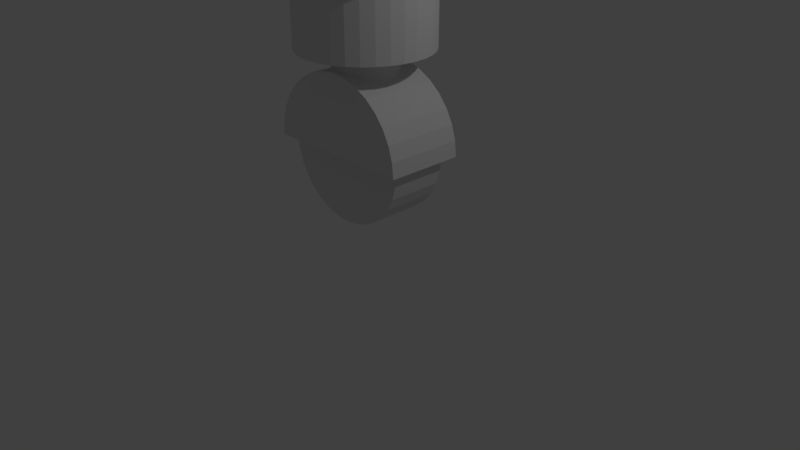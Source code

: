 # Source: BedWheels.blend  (saved by Blender 2.79.0; exported with 4.5.12 LTS)
import bpy
from mathutils import Matrix  # noqa: F401  (used for matrix-valued properties, if any)

bpy.ops.wm.read_factory_settings(use_empty=True)
scene = bpy.context.scene
scene.name = 'Scene'

# ---- collections
col_collection_1 = bpy.data.collections.new('Collection 1'); scene.collection.children.link(col_collection_1)

# ---- world
world_world = bpy.data.worlds.new('World'); scene.world = world_world
world_world.color = (0.05088, 0.05088, 0.05088)
world_world.use_sun_shadow = False
world_world.sun_shadow_jitter_overblur = 0.0
world_world.cycles.sampling_method = 'MANUAL'

# ---- cameras
cam_camera = bpy.data.cameras.new('Camera')
cam_camera.clip_end = 100.0
cam_camera.lens = 35.0
cam_camera.sensor_width = 32.0
cam_camera.sensor_height = 18.0
cam_camera.ortho_scale = 7.314
cam_camera.dof.focus_distance = 0.0
cam_camera.dof.aperture_fstop = 128.0

# ---- lights
light_lamp = bpy.data.lights.new('Lamp', 'POINT')
light_lamp.transmission_factor = 0.0
light_lamp.cutoff_distance = 30.0
light_lamp.energy = 100.0
light_lamp.shadow_buffer_clip_start = 1.001
light_lamp.shadow_soft_size = 0.1
light_lamp.shadow_maximum_resolution = 0.006
light_lamp.use_absolute_resolution = True

# ---- meshes
me_cylinder = bpy.data.meshes.new('Cylinder')
me_cylinder.from_pydata([(0.0, 1.0, -1.0), (0.0, 1.0, 1.0), (0.1951, 0.9808, -1.0), (0.1951, 0.9808, 1.0), (0.3827, 0.9239, -1.0), (0.3827, 0.9239, 1.0), (0.5556, 0.8315, -1.0), (0.5556, 0.8315, 1.0), (0.7071, 0.7071, -1.0), (0.7071, 0.7071, 1.0), (0.8315, 0.5556, -1.0), (0.8315, 0.5556, 1.0), (0.9239, 0.3827, -1.0), (0.9239, 0.3827, 1.0), (0.9808, 0.1951, -1.0), (0.9808, 0.1951, 1.0), (1.0, 7.55e-08, -1.0), (1.0, 7.55e-08, 1.0), (0.9808, -0.1951, -1.0), (0.9808, -0.1951, 1.0), (0.9239, -0.3827, -1.0), (0.9239, -0.3827, 1.0), (0.8315, -0.5556, -1.0), (0.8315, -0.5556, 1.0), (0.7071, -0.7071, -1.0), (0.7071, -0.7071, 1.0), (0.5556, -0.8315, -1.0), (0.5556, -0.8315, 1.0), (0.3827, -0.9239, -1.0), (0.3827, -0.9239, 1.0), (0.1951, -0.9808, -1.0), (0.1951, -0.9808, 1.0), (-3.258e-07, -1.0, -1.0), (-3.258e-07, -1.0, 1.0), (-0.1951, -0.9808, -1.0), (-0.1951, -0.9808, 1.0), (-0.3827, -0.9239, -1.0), (-0.3827, -0.9239, 1.0), (-0.5556, -0.8315, -1.0), (-0.5556, -0.8315, 1.0), (-0.7071, -0.7071, -1.0), (-0.7071, -0.7071, 1.0), (-0.8315, -0.5556, -1.0), (-0.8315, -0.5556, 1.0), (-0.9239, -0.3827, -1.0), (-0.9239, -0.3827, 1.0), (-0.9808, -0.1951, -1.0), (-0.9808, -0.1951, 1.0), (-1.0, 9.656e-07, -1.0), (-1.0, 9.656e-07, 1.0), (-0.9808, 0.1951, -1.0), (-0.9808, 0.1951, 1.0), (-0.9239, 0.3827, -1.0), (-0.9239, 0.3827, 1.0), (-0.8315, 0.5556, -1.0), (-0.8315, 0.5556, 1.0), (-0.7071, 0.7071, -1.0), (-0.7071, 0.7071, 1.0), (-0.5556, 0.8315, -1.0), (-0.5556, 0.8315, 1.0), (-0.3827, 0.9239, -1.0), (-0.3827, 0.9239, 1.0), (-0.1951, 0.9808, -1.0), (-0.1951, 0.9808, 1.0), (1.913e-08, 0.8389, -1.0), (0.1637, 0.8228, -1.0), (0.321, 0.775, -1.0), (0.4661, 0.6975, -1.0), (0.5932, 0.5932, -1.0), (0.6975, 0.4661, -1.0), (0.775, 0.321, -1.0), (0.8228, 0.1637, -1.0), (0.8389, 1.093e-07, -1.0), (0.8228, -0.1637, -1.0), (0.775, -0.321, -1.0), (0.6975, -0.4661, -1.0), (0.5932, -0.5932, -1.0), (0.4661, -0.6975, -1.0), (0.321, -0.775, -1.0), (0.1637, -0.8228, -1.0), (-2.542e-07, -0.8389, -1.0), (-0.1637, -0.8228, -1.0), (-0.321, -0.775, -1.0), (-0.4661, -0.6975, -1.0), (-0.5932, -0.5932, -1.0), (-0.6975, -0.4661, -1.0), (-0.775, -0.321, -1.0), (-0.8228, -0.1637, -1.0), (-0.8389, 8.559e-07, -1.0), (-0.8228, 0.1637, -1.0), (-0.775, 0.321, -1.0), (-0.6975, 0.4661, -1.0), (-0.5932, 0.5932, -1.0), (-0.4661, 0.6975, -1.0), (-0.321, 0.775, -1.0), (-0.1637, 0.8228, -1.0), (6.525e-08, 0.8389, -2.234), (0.1637, 0.8228, -2.234), (0.321, 0.775, -2.234), (0.4661, 0.6975, -2.234), (0.5932, 0.5932, -2.234), (0.6975, 0.4661, -2.234), (0.775, 0.321, -2.234), (0.8228, 0.1637, -2.234), (0.8389, 1.093e-07, -2.234), (0.8228, -0.1637, -2.234), (0.775, -0.321, -2.234), (0.6975, -0.4661, -2.234), (0.5932, -0.5932, -2.234), (0.4661, -0.6975, -2.234), (0.321, -0.775, -2.234), (0.1637, -0.8228, -2.234), (-2.081e-07, -0.8389, -2.234), (-0.1637, -0.8228, -2.234), (-0.321, -0.775, -2.234), (-0.4661, -0.6975, -2.234), (-0.5932, -0.5932, -2.234), (-0.6975, -0.4661, -2.234), (-0.775, -0.321, -2.234), (-0.8228, -0.1637, -2.234), (-0.8389, 8.559e-07, -2.234), (-0.8228, 0.1637, -2.234), (-0.775, 0.321, -2.234), (-0.6975, 0.4661, -2.234), (-0.5932, 0.5932, -2.234), (-0.4661, 0.6975, -2.234), (-0.321, 0.775, -2.234), (-0.1637, 0.8228, -2.234), (1.187e-07, 0.4106, -2.243), (0.0801, 0.4027, -2.243), (0.1571, 0.3793, -2.243), (0.2281, 0.3414, -2.243), (0.2903, 0.2903, -2.243), (0.3414, 0.2281, -2.243), (0.3793, 0.1571, -2.243), (0.4027, 0.0801, -2.243), (0.4106, 2.179e-07, -2.243), (0.4027, -0.08009, -2.243), (0.3793, -0.1571, -2.243), (0.3414, -0.2281, -2.243), (0.2903, -0.2903, -2.243), (0.2281, -0.3414, -2.243), (0.1571, -0.3793, -2.243), (0.0801, -0.4027, -2.243), (-1.506e-08, -0.4106, -2.243), (-0.0801, -0.4027, -2.243), (-0.1571, -0.3793, -2.243), (-0.2281, -0.3414, -2.243), (-0.2903, -0.2903, -2.243), (-0.3414, -0.2281, -2.243), (-0.3793, -0.1571, -2.243), (-0.4027, -0.08009, -2.243), (-0.4106, 5.834e-07, -2.243), (-0.4027, 0.0801, -2.243), (-0.3793, 0.1571, -2.243), (-0.3414, 0.2281, -2.243), (-0.2903, 0.2903, -2.243), (-0.2281, 0.3414, -2.243), (-0.1571, 0.3793, -2.243), (-0.08009, 0.4027, -2.243), (1.252e-07, 0.4106, -2.667), (0.0801, 0.4027, -2.667), (0.1571, 0.3793, -2.667), (0.2281, 0.3414, -2.667), (0.2903, 0.2903, -2.667), (0.3414, 0.2281, -2.667), (0.3793, 0.1571, -2.667), (0.4027, 0.0801, -2.667), (0.4106, 2.179e-07, -2.667), (0.4027, -0.08009, -2.667), (0.3793, -0.1571, -2.667), (0.3414, -0.2281, -2.667), (0.2903, -0.2903, -2.667), (0.2281, -0.3414, -2.667), (0.1571, -0.3793, -2.667), (0.0801, -0.4027, -2.667), (-8.55e-09, -0.4106, -2.667), (-0.0801, -0.4027, -2.667), (-0.1571, -0.3793, -2.667), (-0.2281, -0.3414, -2.667), (-0.2903, -0.2903, -2.667), (-0.3414, -0.2281, -2.667), (-0.3793, -0.1571, -2.667), (-0.4027, -0.08009, -2.667), (-0.4106, 5.834e-07, -2.667), (-0.4027, 0.0801, -2.667), (-0.3793, 0.1571, -2.667), (-0.3414, 0.2281, -2.667), (-0.2903, 0.2903, -2.667), (-0.2281, 0.3414, -2.667), (-0.1571, 0.3793, -2.667), (-0.08009, 0.4027, -2.667), (-1.0, -0.5, -3.819), (-1.0, 0.5, -3.819), (1.0, -0.5, -3.819), (1.0, 0.5, -3.819), (0.9808, -0.5, -3.562), (0.9808, 0.5, -3.562), (0.9239, -0.5, -3.316), (0.9239, 0.5, -3.316), (0.8315, -0.5, -3.088), (0.8315, 0.5, -3.088), (0.7071, -0.5, -2.889), (0.7071, 0.5, -2.889), (0.5556, -0.5, -2.725), (0.5556, 0.5, -2.725), (0.3827, -0.5, -2.603), (0.3827, 0.5, -2.603), (0.1951, -0.5, -2.529), (0.1951, 0.5, -2.529), (-9.437e-07, -0.5, -2.503), (-9.875e-07, 0.5, -2.503), (-0.1951, -0.5, -2.529), (-0.1951, 0.5, -2.529), (-0.3827, -0.5, -2.603), (-0.3827, 0.5, -2.603), (-0.5556, -0.5, -2.725), (-0.5556, 0.5, -2.725), (-0.7071, -0.5, -2.889), (-0.7071, 0.5, -2.889), (-0.8315, -0.5, -3.088), (-0.8315, 0.5, -3.088), (-0.9239, -0.5, -3.316), (-0.9239, 0.5, -3.316), (-0.9808, -0.5, -3.562), (-0.9808, 0.5, -3.562), (0.8975, 0.359, -3.82), (0.8975, -0.359, -3.82), (0.8803, 0.359, -4.051), (0.8803, -0.359, -4.051), (0.8292, 0.359, -4.272), (0.8292, -0.359, -4.272), (0.7463, 0.359, -4.476), (0.7463, -0.359, -4.476), (0.6347, 0.359, -4.655), (0.6347, -0.359, -4.655), (0.4986, 0.359, -4.802), (0.4986, -0.359, -4.802), (0.3435, 0.359, -4.911), (0.3435, -0.359, -4.911), (0.1751, 0.359, -4.978), (0.1751, -0.359, -4.978), (-2.925e-07, 0.359, -5.001), (-2.925e-07, -0.359, -5.001), (-0.1751, 0.359, -4.978), (-0.1751, -0.359, -4.978), (-0.3435, 0.359, -4.911), (-0.3435, -0.359, -4.911), (-0.4986, 0.359, -4.802), (-0.4986, -0.359, -4.802), (-0.6347, 0.359, -4.655), (-0.6347, -0.359, -4.655), (-0.7463, 0.359, -4.476), (-0.7463, -0.359, -4.476), (-0.8292, 0.359, -4.272), (-0.8292, -0.359, -4.272), (-0.8803, 0.359, -4.051), (-0.8803, -0.359, -4.051), (-0.8975, 0.359, -3.82), (-0.8975, -0.359, -3.82)], [], [(0, 1, 3, 2), (2, 3, 5, 4), (4, 5, 7, 6), (6, 7, 9, 8), (8, 9, 11, 10), (10, 11, 13, 12), (12, 13, 15, 14), (14, 15, 17, 16), (16, 17, 19, 18), (18, 19, 21, 20), (20, 21, 23, 22), (22, 23, 25, 24), (24, 25, 27, 26), (26, 27, 29, 28), (28, 29, 31, 30), (30, 31, 33, 32), (32, 33, 35, 34), (34, 35, 37, 36), (36, 37, 39, 38), (38, 39, 41, 40), (40, 41, 43, 42), (42, 43, 45, 44), (44, 45, 47, 46), (46, 47, 49, 48), (48, 49, 51, 50), (50, 51, 53, 52), (52, 53, 55, 54), (54, 55, 57, 56), (56, 57, 59, 58), (58, 59, 61, 60), (3, 1, 63, 61, 59, 57, 55, 53, 51, 49, 47, 45, 43, 41, 39, 37, 35, 33, 31, 29, 27, 25, 23, 21, 19, 17, 15, 13, 11, 9, 7, 5), (60, 61, 63, 62), (62, 63, 1, 0), (8, 10, 69, 68), (75, 76, 108, 107), (26, 28, 78, 77), (44, 46, 87, 86), (0, 2, 65, 64), (62, 0, 64, 95), (18, 20, 74, 73), (36, 38, 83, 82), (54, 56, 92, 91), (10, 12, 70, 69), (28, 30, 79, 78), (46, 48, 88, 87), (2, 4, 66, 65), (20, 22, 75, 74), (38, 40, 84, 83), (56, 58, 93, 92), (12, 14, 71, 70), (30, 32, 80, 79), (48, 50, 89, 88), (4, 6, 67, 66), (22, 24, 76, 75), (40, 42, 85, 84), (58, 60, 94, 93), (14, 16, 72, 71), (32, 34, 81, 80), (50, 52, 90, 89), (6, 8, 68, 67), (24, 26, 77, 76), (42, 44, 86, 85), (60, 62, 95, 94), (16, 18, 73, 72), (34, 36, 82, 81), (52, 54, 91, 90), (110, 111, 143, 142), (89, 90, 122, 121), (76, 77, 109, 108), (90, 91, 123, 122), (77, 78, 110, 109), (64, 65, 97, 96), (91, 92, 124, 123), (78, 79, 111, 110), (65, 66, 98, 97), (92, 93, 125, 124), (79, 80, 112, 111), (66, 67, 99, 98), (93, 94, 126, 125), (80, 81, 113, 112), (67, 68, 100, 99), (94, 95, 127, 126), (81, 82, 114, 113), (68, 69, 101, 100), (95, 64, 96, 127), (82, 83, 115, 114), (69, 70, 102, 101), (83, 84, 116, 115), (70, 71, 103, 102), (84, 85, 117, 116), (71, 72, 104, 103), (85, 86, 118, 117), (72, 73, 105, 104), (86, 87, 119, 118), (73, 74, 106, 105), (87, 88, 120, 119), (74, 75, 107, 106), (88, 89, 121, 120), (145, 146, 178, 177), (97, 98, 130, 129), (124, 125, 157, 156), (111, 112, 144, 143), (98, 99, 131, 130), (125, 126, 158, 157), (112, 113, 145, 144), (99, 100, 132, 131), (126, 127, 159, 158), (113, 114, 146, 145), (100, 101, 133, 132), (127, 96, 128, 159), (114, 115, 147, 146), (101, 102, 134, 133), (115, 116, 148, 147), (102, 103, 135, 134), (116, 117, 149, 148), (103, 104, 136, 135), (117, 118, 150, 149), (104, 105, 137, 136), (118, 119, 151, 150), (105, 106, 138, 137), (119, 120, 152, 151), (106, 107, 139, 138), (120, 121, 153, 152), (107, 108, 140, 139), (121, 122, 154, 153), (108, 109, 141, 140), (122, 123, 155, 154), (109, 110, 142, 141), (96, 97, 129, 128), (123, 124, 156, 155), (160, 161, 162, 163, 164, 165, 166, 167, 168, 169, 170, 171, 172, 173, 174, 175, 176, 177, 178, 179, 180, 181, 182, 183, 184, 185, 186, 187, 188, 189, 190, 191), (132, 133, 165, 164), (159, 128, 160, 191), (146, 147, 179, 178), (133, 134, 166, 165), (147, 148, 180, 179), (134, 135, 167, 166), (148, 149, 181, 180), (135, 136, 168, 167), (149, 150, 182, 181), (136, 137, 169, 168), (150, 151, 183, 182), (137, 138, 170, 169), (151, 152, 184, 183), (138, 139, 171, 170), (152, 153, 185, 184), (139, 140, 172, 171), (153, 154, 186, 185), (140, 141, 173, 172), (154, 155, 187, 186), (141, 142, 174, 173), (128, 129, 161, 160), (155, 156, 188, 187), (142, 143, 175, 174), (129, 130, 162, 161), (156, 157, 189, 188), (143, 144, 176, 175), (130, 131, 163, 162), (157, 158, 190, 189), (144, 145, 177, 176), (131, 132, 164, 163), (158, 159, 191, 190), (192, 193, 195, 194), (192, 194, 196, 198, 200, 202, 204, 206, 208, 210, 212, 214, 216, 218, 220, 222, 224), (195, 193, 225, 223, 221, 219, 217, 215, 213, 211, 209, 207, 205, 203, 201, 199, 197), (194, 195, 197, 196), (196, 197, 199, 198), (198, 199, 201, 200), (200, 201, 203, 202), (202, 203, 205, 204), (204, 205, 207, 206), (206, 207, 209, 208), (208, 209, 211, 210), (210, 211, 213, 212), (212, 213, 215, 214), (214, 215, 217, 216), (216, 217, 219, 218), (218, 219, 221, 220), (220, 221, 223, 222), (222, 223, 225, 224), (224, 225, 193, 192), (226, 227, 229, 228), (228, 229, 231, 230), (230, 231, 233, 232), (232, 233, 235, 234), (234, 235, 237, 236), (236, 237, 239, 238), (238, 239, 241, 240), (240, 241, 243, 242), (242, 243, 245, 244), (244, 245, 247, 246), (246, 247, 249, 248), (248, 249, 251, 250), (250, 251, 253, 252), (252, 253, 255, 254), (254, 255, 257, 256), (256, 257, 259, 258), (226, 228, 230, 232, 234, 236, 238, 240, 242, 244, 246, 248, 250, 252, 254, 256, 258), (229, 227, 259, 257, 255, 253, 251, 249, 247, 245, 243, 241, 239, 237, 235, 233, 231), (226, 258, 259, 227)])
me_cylinder.use_remesh_preserve_volume = False
me_cylinder.use_remesh_preserve_attributes = False
me_cylinder.use_mirror_vertex_groups = False
me_cylinder.update()

# ---- objects
ob_cylinder = bpy.data.objects.new('Cylinder', me_cylinder)
ob_lamp = bpy.data.objects.new('Lamp', light_lamp)
ob_camera = bpy.data.objects.new('Camera', cam_camera)

# ---- transforms, parenting, visibility, modifiers, constraints
ob_cylinder.location = (0.0, 0.0, 4.397)
ob_cylinder.scale = (1.0, 1.0, 0.76)
ob_cylinder.lineart.crease_threshold = 0.0
ob_lamp.location = (4.076, 1.005, 5.904)
ob_lamp.rotation_euler = (0.6503, 0.05522, 1.866)
ob_lamp.lock_rotations_4d = False
ob_lamp.empty_display_type = 'ARROWS'
ob_lamp.color = (0.0, 0.0, 0.0, 0.0)
ob_lamp.lineart.crease_threshold = 0.0
ob_camera.location = (7.481, -6.508, 5.344)
ob_camera.rotation_euler = (1.109, 0.0, 0.8149)
ob_camera.lock_rotations_4d = False
ob_camera.empty_display_type = 'ARROWS'
ob_camera.color = (0.0, 0.0, 0.0, 0.0)
ob_camera.display_type = 'WIRE'
ob_camera.lineart.crease_threshold = 0.0

# ---- collection membership
col_collection_1.objects.link(ob_cylinder)
col_collection_1.objects.link(ob_lamp)
col_collection_1.objects.link(ob_camera)

# ---- scene / render settings (as saved in the file)
scene.camera = ob_camera
scene.frame_start = 1; scene.frame_end = 250; scene.frame_set(1)
scene.render.engine = 'BLENDER_EEVEE_NEXT'
scene.render.resolution_percentage = 50
scene.render.dither_intensity = 0.0
scene.cycles.use_denoising = False
scene.cycles.samples = 128
scene.cycles.sampling_pattern = 'TABULATED_SOBOL'
scene.cycles.use_adaptive_sampling = False
scene.cycles.use_light_tree = False
scene.cycles.blur_glossy = 0.0
scene.cycles.sample_clamp_indirect = 0.0
scene.view_settings.view_transform = 'Standard'
bpy.context.view_layer.update()
